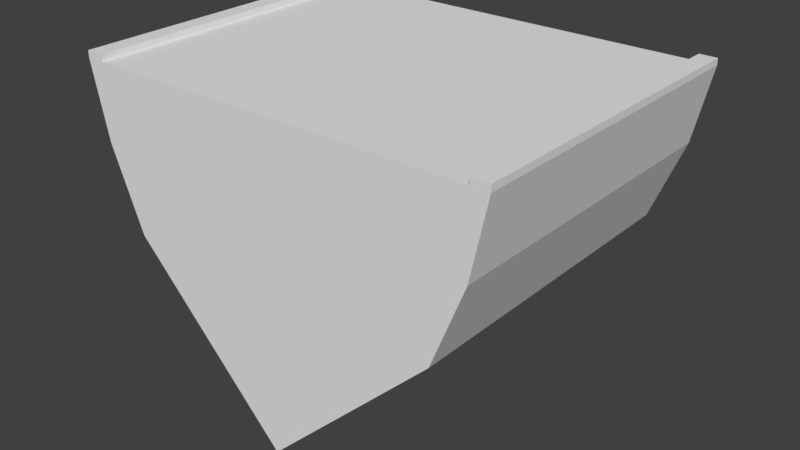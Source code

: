# Source: coque_milieu_bas.blend  (saved by Blender 2.79.0; exported with 4.5.12 LTS)
import bpy
from mathutils import Matrix  # noqa: F401  (used for matrix-valued properties, if any)

bpy.ops.wm.read_factory_settings(use_empty=True)
scene = bpy.context.scene
scene.name = 'Scene'

# ---- collections
col_collection_1 = bpy.data.collections.new('Collection 1'); scene.collection.children.link(col_collection_1)

# ---- world
world_world = bpy.data.worlds.new('World'); scene.world = world_world
world_world.color = (0.05088, 0.05088, 0.05088)
world_world.use_sun_shadow = False
world_world.sun_shadow_jitter_overblur = 0.0
world_world.cycles.sampling_method = 'MANUAL'

# ---- meshes
me_cube_001 = bpy.data.meshes.new('Cube.001')
me_cube_001.from_pydata([(0.0, -1.0, -1.0), (-0.9682, -1.0, 0.0), (-0.9682, 1.0, 0.0), (1.032, -1.0, 0.0), (0.0, 1.0, -1.0), (1.032, 1.0, 0.0), (-1.168, -1.0, 0.5), (-1.168, 1.0, 0.5), (1.232, -1.0, 0.5), (1.232, 1.0, 0.5), (-1.268, -1.0, 0.96), (-1.268, 1.0, 0.96), (1.332, -1.0, 0.96), (1.332, 1.0, 0.96), (-0.3015, 1.0, 0.0), (0.3652, 1.0, 0.0), (0.3652, -1.0, 0.0), (-0.3015, -1.0, 0.0), (-0.3682, 1.0, 0.5), (0.4318, 1.0, 0.5), (0.4318, -1.0, 0.5), (-0.3682, -1.0, 0.5), (-1.16, 1.0, 0.96), (1.224, 1.0, 0.96), (1.224, -1.0, 0.96), (-1.16, -1.0, 0.96), (-0.9682, -0.9167, 0.0), (-0.9682, 0.9167, 0.0), (1.032, 0.9167, 0.0), (1.032, -0.9167, 0.0), (0.0, -0.9167, -1.0), (0.0, 0.9167, -1.0), (-1.168, -0.9167, 0.5), (-1.168, 0.9167, 0.5), (1.232, 0.9167, 0.5), (1.232, -0.9167, 0.5), (-1.268, -0.9167, 0.96), (-1.268, 0.9167, 0.96), (1.332, 0.9167, 0.96), (1.332, -0.9167, 0.96), (1.224, 0.9167, 0.96), (1.224, -0.9167, 0.96), (-1.16, 0.9167, 0.96), (-1.16, -0.9167, 0.96), (-1.268, 0.9167, 1.0), (-1.268, 1.0, 1.0), (1.224, 1.0, 1.0), (1.332, 1.0, 1.0), (1.332, -0.9167, 1.0), (1.332, -1.0, 1.0), (-1.16, -1.0, 1.0), (-1.268, -1.0, 1.0), (-1.16, 1.0, 1.0), (1.224, -1.0, 1.0), (1.224, -0.9167, 1.0), (-1.16, -0.9167, 1.0), (-1.268, -0.9167, 1.0), (1.332, 0.9167, 1.0), (1.224, 0.9149, 1.0), (-1.16, 0.9167, 1.0)], [], [(31, 27, 2, 4), (4, 2, 14, 15, 5), (30, 29, 3, 0), (0, 3, 16, 17, 1), (28, 5, 9, 34), (34, 9, 13, 38), (14, 2, 7, 18), (16, 3, 8, 20), (26, 1, 6, 32), (42, 22, 52, 59), (32, 6, 10, 36), (20, 8, 12, 24), (18, 7, 11, 22), (9, 19, 23, 13), (19, 18, 22, 23), (6, 21, 25, 10), (21, 20, 24, 25), (22, 11, 45, 52), (41, 43, 25, 24), (1, 17, 21, 6), (17, 16, 20, 21), (5, 15, 19, 9), (15, 14, 18, 19), (23, 22, 42, 40), (40, 42, 43, 41), (13, 23, 46, 47), (40, 41, 54, 58), (7, 33, 37, 11), (33, 32, 36, 37), (11, 37, 44, 45), (23, 40, 58, 46), (2, 27, 33, 7), (27, 26, 32, 33), (8, 35, 39, 12), (35, 34, 38, 39), (3, 29, 35, 8), (29, 28, 34, 35), (4, 5, 28, 31), (31, 28, 29, 30), (0, 1, 26, 30), (30, 26, 27, 31), (55, 56, 51, 50), (48, 54, 53, 49), (47, 46, 58, 57), (57, 58, 54, 48), (52, 45, 44, 59), (59, 44, 56, 55), (41, 24, 53, 54), (12, 39, 48, 49), (43, 42, 59, 55), (25, 43, 55, 50), (10, 25, 50, 51), (36, 10, 51, 56), (24, 12, 49, 53), (37, 36, 56, 44), (38, 13, 47, 57), (39, 38, 57, 48)])
me_cube_001.use_remesh_preserve_volume = False
me_cube_001.use_remesh_preserve_attributes = False
me_cube_001.use_mirror_vertex_groups = False
me_cube_001.update()

# ---- objects
ob_mesh = bpy.data.objects.new('mesh', me_cube_001)

# ---- transforms, parenting, visibility, modifiers, constraints
ob_mesh.location = (0.0, 0.0, 0.0)
ob_mesh.scale = (0.5, 0.5, 0.5)
ob_mesh.lineart.crease_threshold = 0.0

# ---- collection membership
col_collection_1.objects.link(ob_mesh)

# ---- scene / render settings (as saved in the file)
scene.frame_start = 1; scene.frame_end = 250; scene.frame_set(1)
scene.render.engine = 'BLENDER_EEVEE_NEXT'
scene.render.resolution_percentage = 50
scene.render.dither_intensity = 0.0
scene.cycles.use_denoising = False
scene.cycles.samples = 128
scene.cycles.sampling_pattern = 'TABULATED_SOBOL'
scene.cycles.use_adaptive_sampling = False
scene.cycles.use_light_tree = False
scene.cycles.blur_glossy = 0.0
scene.cycles.sample_clamp_indirect = 0.0
scene.view_settings.view_transform = 'Standard'
bpy.context.view_layer.update()

# ---- added for rendering (the .blend has no active camera and no usable light): camera, sun
cam_auto = bpy.data.cameras.new('AutoCamera')
cam_auto.lens = 50.0
cam_auto.sensor_width = 36.0
cam_auto.clip_end = 1000.0
ob_auto_camera = bpy.data.objects.new('AutoCamera', cam_auto)
scene.collection.objects.link(ob_auto_camera)
ob_auto_camera.location = (1.79322, -2.13276, 1.42184)
ob_auto_camera.rotation_euler = (1.09748, -7.21219e-08, 0.694738)
scene.camera = ob_auto_camera
light_auto_sun = bpy.data.lights.new('AutoSun', 'SUN')
light_auto_sun.energy = 3.0
light_auto_sun.angle = 0.0523599
ob_auto_sun = bpy.data.objects.new('AutoSun', light_auto_sun)
scene.collection.objects.link(ob_auto_sun)
ob_auto_sun.rotation_euler = (0.872665, 0.174533, 0.523599)
bpy.context.view_layer.update()
